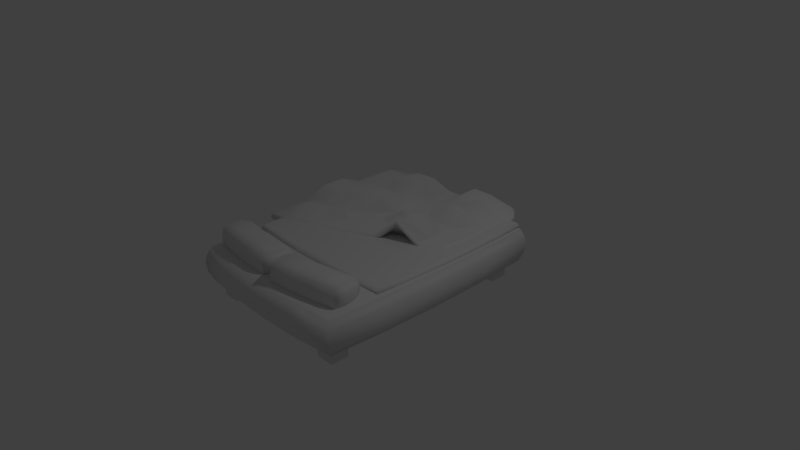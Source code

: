 # Source: bed.blend  (saved by Blender 2.79.0; exported with 4.5.12 LTS)
import bpy
from mathutils import Matrix  # noqa: F401  (used for matrix-valued properties, if any)

bpy.ops.wm.read_factory_settings(use_empty=True)
scene = bpy.context.scene
scene.name = 'Scene'

# ---- collections
col_collection_1 = bpy.data.collections.new('Collection 1'); scene.collection.children.link(col_collection_1)

# ---- materials (node trees are filled in below, after node groups)
mat_material = bpy.data.materials.new('Material')
mat_material.alpha_threshold = 0.0
mat_material.use_transparent_shadow = False
mat_material.roughness = 0.5
mat_material.line_color = (0.0, 0.0, 0.0, 1.0)

# ---- material node trees

# ---- world
world_world = bpy.data.worlds.new('World'); scene.world = world_world
world_world.color = (0.05088, 0.05088, 0.05088)
world_world.use_sun_shadow = False
world_world.sun_shadow_jitter_overblur = 0.0
world_world.cycles.sampling_method = 'MANUAL'

# ---- cameras
cam_camera = bpy.data.cameras.new('Camera')
cam_camera.clip_end = 100.0
cam_camera.lens = 35.0
cam_camera.sensor_width = 32.0
cam_camera.sensor_height = 18.0
cam_camera.ortho_scale = 7.314
cam_camera.dof.focus_distance = 0.0
cam_camera.dof.aperture_fstop = 128.0

# ---- lights
light_lamp = bpy.data.lights.new('Lamp', 'POINT')
light_lamp.transmission_factor = 0.0
light_lamp.cutoff_distance = 30.0
light_lamp.energy = 100.0
light_lamp.shadow_buffer_clip_start = 1.001
light_lamp.shadow_soft_size = 0.1
light_lamp.shadow_maximum_resolution = 0.006
light_lamp.use_absolute_resolution = True

# ---- meshes
me_cube_009 = bpy.data.meshes.new('Cube.009')
me_cube_009.from_pydata([(-1.0, -1.0, -1.0), (-1.0, -1.0, 1.0), (-0.9379, 1.0, -2.923), (-0.9379, 1.0, -0.9225), (1.0, -0.2278, -1.0), (1.0, -0.2278, 1.0), (0.8709, 1.0, -1.0), (0.8709, 1.0, 1.0), (-1.024, 0.0, 1.493), (-1.017, -1.025, 0.0), (-1.024, 0.0, 3.546), (-0.9603, 1.022, -1.923), (1.492e-12, 1.022, -6.134), (0.0, 1.022, -4.089), (0.8934, 1.022, 0.0), (1.012, 0.3861, -1.012), (1.012, 0.3861, 1.012), (1.027, -0.2466, 0.0), (0.008309, -0.6354, -1.025), (0.008309, -0.6354, 1.025), (-0.04687, 0.1958, 1.53), (0.006906, 0.1936, -1.057), (0.02133, -0.6787, 0.0), (1.048, 0.388, 0.0), (0.0, 1.065, -5.111), (-1.068, -0.001523, 2.52), (-1.018, -0.5003, -1.021), (-1.013, -1.019, 0.5002), (-1.018, 0.5003, 1.019), (-0.9547, 1.017, -2.423), (-0.5003, 1.017, -6.128), (0.5003, 1.017, -4.094), (0.8877, 1.017, -0.5003), (1.01, 0.6932, -1.009), (1.009, 0.07905, 1.008), (1.021, -0.2419, -0.5003), (0.5061, -0.436, 4.834), (-0.4938, -0.824, 1.02), (-1.018, 0.5003, -1.019), (-1.013, -1.019, -0.5002), (-1.018, -0.5003, 1.021), (-0.9547, 1.017, -1.422), (0.5003, 1.017, -6.128), (-0.5003, 1.017, -4.094), (0.8877, 1.017, 0.5003), (1.009, 0.07905, -1.008), (1.01, 0.6932, 1.009), (1.021, -0.2419, 0.5003), (-0.4938, -0.824, -1.02), (0.5061, -0.436, 6.867), (0.009979, -0.2212, 1.049), (0.003521, 0.6084, -0.04916), (0.5104, 0.2883, 3.849), (-0.5091, 0.09844, 4.132), (0.009979, -0.2212, -1.049), (0.003521, 0.6084, -1.048), (-0.5091, 0.09844, -1.052), (0.5104, 0.2883, -1.045), (-0.4935, -0.8655, 4.628e-11), (0.5277, -0.4705, 5.851), (0.01851, -0.6669, -0.5129), (0.01851, -0.6669, 0.5129), (1.043, 0.07054, 0.0), (1.042, 0.7055, 0.0), (1.04, 0.3871, -0.5063), (1.04, 0.3871, 0.5063), (0.5117, 1.054, -5.111), (-0.5117, 1.054, -5.111), (4.075e-06, 1.054, -5.623), (4.075e-06, 1.054, -4.6), (-1.056, 0.5109, -3.553e-16), (-1.056, -0.5141, 4.262e-11), (-1.057, -0.0008189, 2.006), (-1.057, -0.0008189, 3.033), (-1.046, -0.5104, 0.5127), (-1.046, -0.5104, -0.5127), (-1.046, 0.5084, -0.5109), (-0.5088, 1.044, -4.601), (-0.5088, 1.044, -5.621), (0.5088, 1.044, -5.621), (1.034, 0.7022, 0.5057), (1.034, 0.7022, -0.5057), (1.035, 0.07249, -0.505), (0.5224, -0.4612, 6.36), (0.5224, -0.4612, 5.341), (-0.4936, -0.8539, -0.5127), (0.5082, 0.6528, -1.037), (-0.5082, 0.558, -1.043), (-0.5033, -0.3632, -1.046), (-0.5082, 0.558, 3.161), (0.4061, 0.6618, 4.351), (0.5114, -0.07408, 4.614), (-0.5033, -0.3632, 1.046), (0.5114, -0.07408, -1.036), (-0.4936, -0.8539, 0.5127), (1.035, 0.07249, 0.505), (0.5088, 1.044, -4.601), (-1.046, 0.5084, 0.5109), (-1.012, -0.7504, -1.014), (-1.008, -1.012, 0.7503), (-1.011, 0.7503, 1.012), (-0.9488, 1.011, -2.673), (-0.7503, 1.011, -6.122), (0.7503, 1.011, -0.6016), (0.8819, 1.011, -0.7503), (1.006, 0.8467, -1.006), (1.006, -0.07444, 1.005), (1.013, -0.237, -0.7503), (0.7539, -0.3339, -1.01), (-0.746, -0.9151, 1.014), (-1.021, 0.2501, -1.023), (-1.015, -1.022, -0.2501), (-1.021, -0.2502, 3.543), (-0.9577, 1.02, -1.672), (0.2501, 1.02, -6.131), (-0.2501, 1.02, -4.091), (0.8907, 1.02, 0.2501), (1.011, 0.2326, -1.01), (1.011, 0.5396, 1.011), (1.024, -0.2444, 0.2501), (-0.2427, -0.7299, -1.023), (0.2573, -0.5359, 1.021), (0.01032, -0.4285, 1.04), (0.005215, 0.401, 1.053), (0.7618, 0.3364, 3.838), (-0.2511, 0.146, 4.135), (0.01032, -0.4285, -1.04), (0.005215, 0.401, -1.053), (-0.7669, 0.05002, -1.044), (0.2586, 0.2409, -1.051), (-0.7534, -0.9519, -1.568e-09), (0.2746, -0.5748, -9.476e-12), (0.0152, -0.6558, -0.7692), (0.02002, -0.6731, 0.2565), (1.037, -0.08815, 0.0), (1.045, 0.5468, 0.0), (1.031, 0.3866, -0.7593), (1.044, 0.3876, 0.2531), (0.7674, 1.043, -1.613), (-0.2558, 1.06, -5.111), (1.641e-06, 1.043, -5.879), (2.033e-06, 1.06, -4.855), (-1.044, 0.767, 2.86e-10), (-1.062, -0.2578, 2.52), (-1.045, -0.0004117, 1.749), (-1.063, -0.001171, 2.777), (-1.021, -0.2502, 1.496), (-1.015, -1.022, 0.2501), (-1.021, 0.2501, 1.023), (-0.9577, 1.02, -2.173), (-0.2501, 1.02, -6.131), (0.2501, 1.02, -4.091), (0.8907, 1.02, -0.2501), (1.011, 0.5396, -1.011), (1.011, 0.2326, 1.01), (1.024, -0.2444, -0.2501), (0.2573, -0.5359, -1.021), (-0.2427, -0.7299, 1.023), (-1.011, 0.7503, -1.012), (-1.008, -1.012, -0.7503), (-1.012, -0.7504, 1.014), (-0.9488, 1.011, -1.172), (0.7503, 1.011, -2.624), (-0.7506, 1.011, -4.1), (0.8819, 1.011, 0.7503), (1.006, -0.07444, -1.005), (1.006, 0.8467, 1.006), (1.013, -0.237, 0.7503), (-0.746, -0.9151, -1.014), (0.7539, -0.3339, 1.01), (0.008445, -0.01381, 1.053), (0.00179, 0.8157, 1.039), (0.2586, 0.2409, 1.051), (-0.7669, 0.05002, 3.305), (0.008445, -0.01381, -1.053), (0.00179, 0.8157, -1.039), (-0.2511, 0.146, -1.055), (0.7618, 0.3364, -1.033), (-0.236, -0.7724, -2.086e-12), (0.7792, -0.3622, -1.245e-12), (0.02002, -0.6731, -0.2565), (0.0152, -0.6558, 0.7692), (1.045, 0.2293, 0.0), (1.035, 0.8642, 0.0), (1.044, 0.3876, -0.2531), (1.031, 0.3866, 0.7593), (0.2558, 1.06, -5.111), (-0.7674, 1.043, -5.111), (2.033e-06, 1.06, -5.367), (1.641e-06, 1.043, -4.344), (-1.062, 0.2547, -4.048e-12), (-1.043, -0.7701, -1.46e-09), (-1.063, -0.001171, 2.263), (-1.045, -0.0004117, 3.29), (-1.051, -0.2556, 3.033), (-1.036, -0.7651, 0.5071), (-1.051, -0.5123, 0.2563), (-1.037, -0.5058, 0.767), (-1.051, -0.2556, 2.007), (-1.036, -0.7651, -0.5071), (-1.037, -0.5058, -0.767), (-1.051, -0.5123, -0.2563), (-1.036, 0.7629, -0.506), (-1.051, 0.2538, -0.5123), (-1.037, 0.5047, -0.7652), (-1.051, 0.5097, -0.2555), (-0.2544, 1.05, -4.6), (-0.7631, 1.036, -4.606), (-0.5102, 1.05, -4.856), (-0.5048, 1.036, -4.348), (-0.2544, 1.05, -5.622), (-0.7631, 1.036, -5.617), (-0.5048, 1.036, -5.875), (-0.5102, 1.05, -5.366), (0.7631, 1.036, -2.118), (0.2544, 1.05, -5.622), (0.5049, 1.036, -5.875), (0.5102, 1.05, -5.366), (1.037, 0.5447, 0.506), (1.029, 0.8597, 0.5032), (1.038, 0.7039, 0.2529), (1.027, 0.698, 0.7578), (1.037, 0.5447, -0.506), (1.029, 0.8597, -0.5032), (1.027, 0.698, -0.7578), (1.038, 0.7039, -0.2529), (1.03, -0.08479, -0.5027), (1.038, 0.2298, -0.5056), (1.027, 0.07548, -0.7569), (1.039, 0.07151, -0.2525), (0.2706, -0.5643, 0.5112), (0.7731, -0.3552, 0.5051), (0.5252, -0.466, 6.105), (0.5163, -0.4531, 6.614), (0.2706, -0.5643, -0.5112), (0.7731, -0.3552, -0.5051), (0.5163, -0.4531, 5.087), (0.5252, -0.466, 5.596), (-0.7513, -0.9429, -0.5071), (-0.2374, -0.7607, -0.5128), (-0.4922, -0.8438, -0.7668), (-0.4935, -0.8599, -0.2563), (0.5093, 0.4706, -1.041), (0.5045, 0.835, -1.031), (0.2558, 0.6306, -1.043), (0.7592, 0.6729, -1.028), (-0.5087, 0.3282, -1.048), (-0.5046, 0.7877, -1.034), (-0.7632, 0.5299, -1.036), (-0.2524, 0.5832, -1.046), (-0.4974, -0.5938, -1.037), (-0.5062, -0.1324, -1.049), (-0.7612, -0.431, -1.038), (-0.2466, -0.2922, -1.047), (-0.5087, 0.3282, 1.048), (-0.5046, 0.7877, 3.152), (-0.2524, 0.5832, 3.164), (-0.7632, 0.5299, 1.036), (0.5093, 0.4706, 3.846), (0.4024, 0.844, 4.344), (0.6571, 0.6819, 4.342), (0.2558, 0.6306, 1.043), (0.5099, -0.2552, 4.608), (0.5109, 0.1071, 1.04), (0.7608, 0.001156, 1.026), (0.2607, -0.1476, 4.621), (-0.4974, -0.5938, 3.623), (-0.5062, -0.1324, 4.129), (-0.2466, -0.2922, 1.047), (-0.7612, -0.431, 1.038), (0.5099, -0.2552, -1.029), (0.5109, 0.1071, -1.04), (0.2607, -0.1476, -1.042), (0.7608, 0.001156, -1.026), (-0.7513, -0.9429, 0.5071), (-0.2374, -0.7607, 0.5128), (-0.4935, -0.8599, 0.2563), (-0.4922, -0.8438, 0.7668), (1.03, -0.08479, 0.5027), (1.038, 0.2298, 0.5056), (1.039, 0.07151, 0.2525), (1.027, 0.07548, 0.7569), (0.7631, 1.036, -1.107), (0.2544, 1.05, -4.6), (0.5102, 1.05, -4.856), (0.5049, 1.036, -4.348), (-1.036, 0.7629, 0.506), (-1.051, 0.2538, 0.5123), (-1.051, 0.5097, 0.2555), (-1.037, 0.5047, 0.7652), (-1.041, 0.2522, 0.7679), (-1.057, 0.2543, 0.2562), (-1.04, 0.7651, 0.253), (0.2524, 1.04, -4.346), (0.2551, 1.055, -4.856), (0.7653, 1.04, -1.36), (1.029, 0.2311, 0.7582), (1.042, 0.2295, 0.2528), (1.034, -0.08654, 0.2514), (-0.2384, -0.7501, 0.7681), (-0.2366, -0.7668, 0.2564), (-0.7524, -0.9476, 0.2536), (0.7614, 0.1688, -1.03), (0.2597, 0.04664, -1.047), (0.2601, -0.3419, -1.035), (-0.7641, -0.1905, 3.302), (-0.2489, -0.07309, 4.132), (-0.2435, -0.5113, 1.039), (0.2597, 0.04664, 1.047), (0.7614, 0.1688, 1.03), (0.7588, -0.1665, 1.02), (0.2531, 0.8255, 1.035), (0.654, 0.8511, 4.336), (0.7606, 0.5047, 1.031), (-0.7586, 0.7707, 1.027), (-0.2514, 0.8018, 3.155), (-0.2517, 0.3646, 1.051), (-0.2489, -0.07309, -1.051), (-0.7641, -0.1905, -1.042), (-0.7546, -0.6733, -1.031), (-0.2514, 0.8018, -1.037), (-0.7586, 0.7707, -1.027), (-0.7652, 0.29, -1.04), (0.756, 0.8422, -1.022), (0.2531, 0.8255, -1.035), (0.2573, 0.4358, -1.047), (-0.2366, -0.7668, -0.2564), (-0.2384, -0.7501, -0.7681), (-0.7488, -0.9332, -0.7616), (0.7763, -0.3588, -0.2526), (0.7662, -0.3481, -0.7583), (0.2658, -0.5547, -0.7664), (0.7662, -0.3481, 0.7583), (0.7763, -0.3588, 0.2526), (0.2727, -0.5698, 0.2556), (1.042, 0.2295, -0.2528), (1.029, 0.2311, -0.7582), (1.022, -0.08087, -0.7545), (1.032, 0.862, -0.2516), (1.021, 0.8547, -0.7552), (1.029, 0.5423, -0.7586), (1.021, 0.8547, 0.7552), (1.032, 0.862, 0.2516), (1.041, 0.5457, 0.253), (0.2551, 1.055, -5.367), (0.2524, 1.04, -5.877), (0.7582, 1.027, -2.372), (-0.7653, 1.04, -5.364), (-0.7582, 1.027, -5.87), (-0.2524, 1.04, -5.877), (-0.7582, 1.027, -4.352), (-0.7653, 1.04, -4.858), (-0.2551, 1.055, -4.856), (-1.057, 0.2543, -0.2562), (-1.041, 0.2522, -0.7679), (-1.028, 0.7581, -0.7597), (-1.04, -0.7678, -0.2536), (-1.028, -0.7595, -0.7615), (-1.041, -0.2531, 1.751), (-1.028, -0.7595, 0.7615), (-1.04, -0.7678, 0.2536), (-1.057, -0.2567, 2.776), (-1.041, -0.2531, 3.289), (-1.057, -0.2567, 2.263), (-1.04, 0.7651, -0.253), (-0.2524, 1.04, -4.346), (-0.2551, 1.055, -5.367), (0.7653, 1.04, -1.865), (1.029, 0.5423, 0.7586), (1.041, 0.5457, -0.253), (1.034, -0.08654, -0.2514), (0.2658, -0.5547, 0.7664), (0.2727, -0.5698, -0.2556), (-0.7524, -0.9476, -0.2536), (0.7606, 0.5047, -1.031), (-0.2517, 0.3646, -1.051), (-0.2435, -0.5113, -1.039), (-0.7652, 0.29, 1.04), (0.2573, 0.4358, 1.047), (0.2601, -0.3419, 1.035), (-0.7546, -0.6733, 3.616), (0.7588, -0.1665, -1.02), (-0.7488, -0.9332, 0.7616), (1.022, -0.08087, 0.7545), (0.7582, 1.027, -0.8537), (-1.028, 0.7581, 0.7597)], [], [(385, 100, 3, 161), (384, 103, 7, 164), (383, 106, 5, 167), (382, 109, 1, 99), (381, 165, 4, 108), (380, 160, 1, 109), (379, 122, 19, 121), (378, 123, 20, 172), (377, 148, 10, 173), (376, 126, 18, 120), (375, 127, 21, 176), (374, 153, 15, 177), (373, 130, 9, 111), (372, 131, 22, 180), (371, 121, 19, 181), (370, 134, 17, 155), (369, 135, 23, 184), (368, 118, 16, 185), (367, 138, 14, 152), (366, 139, 24, 188), (365, 115, 13, 189), (364, 142, 11, 149), (363, 143, 25, 192), (362, 112, 10, 193), (361, 194, 73, 145), (360, 195, 74, 196), (359, 160, 40, 197), (358, 198, 72, 144), (357, 199, 75, 200), (356, 191, 71, 201), (355, 202, 29, 101), (354, 203, 76, 204), (353, 190, 70, 205), (352, 206, 69, 141), (351, 207, 77, 208), (350, 163, 43, 209), (349, 210, 68, 140), (348, 211, 78, 212), (347, 187, 67, 213), (346, 214, 32, 104), (345, 215, 79, 216), (344, 186, 66, 217), (343, 218, 65, 137), (342, 219, 80, 220), (341, 166, 46, 221), (340, 222, 64, 136), (339, 223, 81, 224), (338, 183, 63, 225), (337, 226, 35, 107), (336, 227, 82, 228), (335, 182, 62, 229), (334, 230, 61, 133), (333, 231, 83, 232), (332, 169, 49, 233), (331, 234, 60, 132), (330, 235, 84, 236), (329, 179, 59, 237), (328, 238, 39, 159), (327, 239, 85, 240), (326, 178, 58, 241), (325, 242, 57, 129), (324, 243, 86, 244), (323, 105, 33, 245), (322, 246, 56, 128), (321, 247, 87, 248), (320, 175, 55, 249), (319, 250, 48, 168), (318, 251, 88, 252), (317, 174, 54, 253), (316, 254, 53, 125), (315, 255, 89, 256), (314, 100, 28, 257), (313, 258, 52, 124), (312, 259, 90, 260), (311, 171, 51, 261), (310, 262, 49, 169), (309, 263, 91, 264), (308, 170, 50, 265), (307, 266, 37, 157), (306, 267, 92, 268), (305, 112, 40, 269), (304, 270, 36, 156), (303, 271, 93, 272), (302, 117, 45, 273), (301, 274, 27, 147), (300, 275, 94, 276), (299, 157, 37, 277), (298, 278, 47, 119), (297, 279, 95, 280), (296, 154, 34, 281), (295, 282, 44, 116), (294, 283, 96, 284), (293, 151, 31, 285), (292, 286, 41, 113), (291, 287, 97, 288), (290, 148, 28, 289), (287, 290, 289, 97), (73, 193, 290, 287), (193, 10, 148, 290), (190, 291, 288, 70), (25, 145, 291, 190), (145, 73, 287, 291), (142, 292, 113, 11), (70, 288, 292, 142), (288, 97, 286, 292), (283, 293, 285, 96), (69, 189, 293, 283), (189, 13, 151, 293), (186, 294, 284, 66), (24, 141, 294, 186), (141, 69, 283, 294), (138, 295, 116, 14), (66, 284, 295, 138), (284, 96, 282, 295), (279, 296, 281, 95), (65, 185, 296, 279), (185, 16, 154, 296), (182, 297, 280, 62), (23, 137, 297, 182), (137, 65, 279, 297), (134, 298, 119, 17), (62, 280, 298, 134), (280, 95, 278, 298), (275, 299, 277, 94), (61, 181, 299, 275), (181, 19, 157, 299), (178, 300, 276, 58), (22, 133, 300, 178), (133, 61, 275, 300), (130, 301, 147, 9), (58, 276, 301, 130), (276, 94, 274, 301), (271, 302, 273, 93), (57, 177, 302, 271), (177, 15, 117, 302), (174, 303, 272, 54), (21, 129, 303, 174), (129, 57, 271, 303), (126, 304, 156, 18), (54, 272, 304, 126), (272, 93, 270, 304), (267, 305, 269, 92), (53, 173, 305, 267), (173, 10, 112, 305), (170, 306, 268, 50), (20, 125, 306, 170), (125, 53, 267, 306), (122, 307, 157, 19), (50, 268, 307, 122), (268, 92, 266, 307), (263, 308, 265, 91), (52, 172, 308, 263), (172, 20, 170, 308), (154, 309, 264, 34), (16, 124, 309, 154), (124, 52, 263, 309), (106, 310, 169, 5), (34, 264, 310, 106), (264, 91, 262, 310), (259, 311, 261, 90), (31, 151, 311, 259), (151, 13, 171, 311), (166, 312, 260, 46), (7, 103, 312, 166), (103, 31, 259, 312), (118, 313, 124, 16), (46, 260, 313, 118), (260, 90, 258, 313), (255, 314, 257, 89), (43, 163, 314, 255), (163, 3, 100, 314), (171, 315, 256, 51), (13, 115, 315, 171), (115, 43, 255, 315), (123, 316, 125, 20), (51, 256, 316, 123), (256, 89, 254, 316), (251, 317, 253, 88), (56, 176, 317, 251), (176, 21, 174, 317), (146, 318, 252, 26), (8, 128, 318, 146), (128, 56, 251, 318), (98, 319, 168, 0), (26, 252, 319, 98), (252, 88, 250, 319), (247, 320, 249, 87), (30, 150, 320, 247), (150, 12, 175, 320), (158, 321, 248, 38), (2, 102, 321, 158), (102, 30, 247, 321), (110, 322, 128, 8), (38, 248, 322, 110), (248, 87, 246, 322), (243, 323, 245, 86), (42, 162, 323, 243), (162, 6, 105, 323), (175, 324, 244, 55), (12, 114, 324, 175), (114, 42, 243, 324), (127, 325, 129, 21), (55, 244, 325, 127), (244, 86, 242, 325), (239, 326, 241, 85), (60, 180, 326, 239), (180, 22, 178, 326), (120, 327, 240, 48), (18, 132, 327, 120), (132, 60, 239, 327), (168, 328, 159, 0), (48, 240, 328, 168), (240, 85, 238, 328), (235, 329, 237, 84), (35, 155, 329, 235), (155, 17, 179, 329), (108, 330, 236, 36), (4, 107, 330, 108), (107, 35, 235, 330), (156, 331, 132, 18), (36, 236, 331, 156), (236, 84, 234, 331), (231, 332, 233, 83), (47, 167, 332, 231), (167, 5, 169, 332), (179, 333, 232, 59), (17, 119, 333, 179), (119, 47, 231, 333), (131, 334, 133, 22), (59, 232, 334, 131), (232, 83, 230, 334), (227, 335, 229, 82), (64, 184, 335, 227), (184, 23, 182, 335), (117, 336, 228, 45), (15, 136, 336, 117), (136, 64, 227, 336), (165, 337, 107, 4), (45, 228, 337, 165), (228, 82, 226, 337), (223, 338, 225, 81), (32, 152, 338, 223), (152, 14, 183, 338), (105, 339, 224, 33), (6, 104, 339, 105), (104, 32, 223, 339), (153, 340, 136, 15), (33, 224, 340, 153), (224, 81, 222, 340), (219, 341, 221, 80), (44, 164, 341, 219), (164, 7, 166, 341), (183, 342, 220, 63), (14, 116, 342, 183), (116, 44, 219, 342), (135, 343, 137, 23), (63, 220, 343, 135), (220, 80, 218, 343), (215, 344, 217, 79), (68, 188, 344, 215), (188, 24, 186, 344), (114, 345, 216, 42), (12, 140, 345, 114), (140, 68, 215, 345), (162, 346, 104, 6), (42, 216, 346, 162), (216, 79, 214, 346), (211, 347, 213, 78), (29, 149, 347, 211), (149, 11, 187, 347), (102, 348, 212, 30), (2, 101, 348, 102), (101, 29, 211, 348), (150, 349, 140, 12), (30, 212, 349, 150), (212, 78, 210, 349), (207, 350, 209, 77), (41, 161, 350, 207), (161, 3, 163, 350), (187, 351, 208, 67), (11, 113, 351, 187), (113, 41, 207, 351), (139, 352, 141, 24), (67, 208, 352, 139), (208, 77, 206, 352), (203, 353, 205, 76), (72, 192, 353, 203), (192, 25, 190, 353), (110, 354, 204, 38), (8, 144, 354, 110), (144, 72, 203, 354), (158, 355, 101, 2), (38, 204, 355, 158), (204, 76, 202, 355), (199, 356, 201, 75), (39, 111, 356, 199), (111, 9, 191, 356), (98, 357, 200, 26), (0, 159, 357, 98), (159, 39, 199, 357), (146, 358, 144, 8), (26, 200, 358, 146), (200, 75, 198, 358), (195, 359, 197, 74), (27, 99, 359, 195), (99, 1, 160, 359), (191, 360, 196, 71), (9, 147, 360, 191), (147, 27, 195, 360), (143, 361, 145, 25), (71, 196, 361, 143), (196, 74, 194, 361), (194, 362, 193, 73), (74, 197, 362, 194), (197, 40, 112, 362), (198, 363, 192, 72), (75, 201, 363, 198), (201, 71, 143, 363), (202, 364, 149, 29), (76, 205, 364, 202), (205, 70, 142, 364), (206, 365, 189, 69), (77, 209, 365, 206), (209, 43, 115, 365), (210, 366, 188, 68), (78, 213, 366, 210), (213, 67, 139, 366), (214, 367, 152, 32), (79, 217, 367, 214), (217, 66, 138, 367), (218, 368, 185, 65), (80, 221, 368, 218), (221, 46, 118, 368), (222, 369, 184, 64), (81, 225, 369, 222), (225, 63, 135, 369), (226, 370, 155, 35), (82, 229, 370, 226), (229, 62, 134, 370), (230, 371, 181, 61), (83, 233, 371, 230), (233, 49, 121, 371), (234, 372, 180, 60), (84, 237, 372, 234), (237, 59, 131, 372), (238, 373, 111, 39), (85, 241, 373, 238), (241, 58, 130, 373), (242, 374, 177, 57), (86, 245, 374, 242), (245, 33, 153, 374), (246, 375, 176, 56), (87, 249, 375, 246), (249, 55, 127, 375), (250, 376, 120, 48), (88, 253, 376, 250), (253, 54, 126, 376), (254, 377, 173, 53), (89, 257, 377, 254), (257, 28, 148, 377), (258, 378, 172, 52), (90, 261, 378, 258), (261, 51, 123, 378), (262, 379, 121, 49), (91, 265, 379, 262), (265, 50, 122, 379), (266, 380, 109, 37), (92, 269, 380, 266), (269, 40, 160, 380), (270, 381, 108, 36), (93, 273, 381, 270), (273, 45, 165, 381), (274, 382, 99, 27), (94, 277, 382, 274), (277, 37, 109, 382), (278, 383, 167, 47), (95, 281, 383, 278), (281, 34, 106, 383), (282, 384, 164, 44), (96, 285, 384, 282), (285, 31, 103, 384), (286, 385, 161, 41), (97, 289, 385, 286), (289, 28, 100, 385)])
me_cube_009.polygons.foreach_set('use_smooth', [True] * 384)
me_cube_009.use_remesh_preserve_volume = False
me_cube_009.use_remesh_preserve_attributes = False
me_cube_009.use_mirror_vertex_groups = False
me_cube_009.update()
me_cube_008 = bpy.data.meshes.new('Cube.008')
me_cube_008.from_pydata([(-1.0, -1.0, -1.0), (-1.0, -1.0, 1.0), (-1.0, 1.0, -1.0), (-1.0, 1.0, 1.0), (1.0, -1.0, -1.0), (1.0, -1.0, 1.0), (1.0, 1.0, -1.0), (1.0, 1.0, 1.0), (-1.014, 0.6025, -1.014), (-1.022, 0.2013, -1.022), (-1.022, -0.2013, -1.022), (-1.014, -0.6025, -1.014), (-1.014, -1.014, -0.6025), (-1.022, -1.022, -0.2013), (-1.022, -1.022, 0.2013), (-1.014, -1.014, 0.6025), (-1.014, -0.6025, 1.014), (-1.022, -0.2013, 1.022), (-1.022, 0.2013, 1.022), (-1.014, 0.6025, 1.014), (-1.014, 1.014, 0.6025), (-1.022, 1.022, 0.2013), (-1.022, 1.022, -0.2013), (-1.014, 1.014, -0.6025), (0.6025, 1.014, -1.014), (0.2013, 1.022, -1.022), (-0.2013, 1.022, -1.022), (-0.6025, 1.014, -1.014), (-0.6025, 1.014, 1.014), (-0.2013, 1.022, 1.022), (0.2013, 1.022, 1.022), (0.6025, 1.014, 1.014), (1.014, 1.014, 0.6025), (1.022, 1.022, 0.2013), (1.022, 1.022, -0.2013), (1.014, 1.014, -0.6025), (1.014, -0.6025, -1.014), (1.022, -0.2013, -1.022), (1.022, 0.2013, -1.022), (1.014, 0.6025, -1.014), (1.014, 0.6025, 1.014), (1.022, 0.2013, 1.022), (1.022, -0.2013, 1.022), (1.014, -0.6025, 1.014), (1.014, -1.014, 0.6025), (1.022, -1.022, 0.2013), (1.022, -1.022, -0.2013), (1.014, -1.014, -0.6025), (-0.6025, -1.014, -1.014), (-0.2013, -1.022, -1.022), (0.2013, -1.022, -1.022), (0.6025, -1.014, -1.014), (0.6025, -1.014, 1.014), (0.2013, -1.022, 1.022), (-0.2013, -1.022, 1.022), (-0.6025, -1.014, 1.014), (0.6147, 0.612, 1.62), (0.621, 0.2046, 1.045), (0.621, -0.2046, 1.045), (0.6147, -0.612, 1.034), (0.2064, 0.6171, 1.047), (0.2091, 0.2064, 1.061), (0.2091, -0.2064, 1.223), (0.2064, -0.6171, 1.047), (-0.2064, 0.6171, 1.047), (-0.2091, 0.2064, 1.061), (-0.2091, -0.2064, 1.061), (-0.2064, -0.6171, 1.047), (-0.6147, 0.612, 1.034), (-0.621, 0.2046, 1.045), (-0.621, -0.2046, 1.045), (-0.6147, -0.612, 1.41), (-0.6147, 0.612, -1.034), (-0.621, 0.2046, -1.045), (-0.621, -0.2046, -1.045), (-0.6147, -0.612, -1.034), (-0.2064, 0.6171, -1.047), (-0.2091, 0.2064, -1.061), (-0.2091, -0.2064, -1.061), (-0.2064, -0.6171, -1.047), (0.2064, 0.6171, -1.047), (0.2091, 0.2064, -1.061), (0.2091, -0.2064, -1.061), (0.2064, -0.6171, -1.047), (0.6147, 0.612, -1.034), (0.621, 0.2046, -1.045), (0.621, -0.2046, -1.045), (0.6147, -0.612, -1.034), (0.612, -1.034, -0.6147), (0.2046, -1.045, -0.621), (-0.2046, -1.045, -0.621), (-0.612, -1.034, -0.6147), (0.6171, -1.047, -0.2064), (0.2064, -1.061, -0.2091), (-0.2064, -1.061, -0.2091), (-0.6171, -1.047, -0.2064), (0.6171, -1.047, 0.2064), (0.2064, -1.061, 0.2091), (-0.2064, -1.061, 0.2091), (-0.6171, -1.047, 0.2064), (0.612, -1.034, 0.6147), (0.2046, -1.045, 0.621), (-0.2046, -1.045, 0.621), (-0.612, -1.034, 0.6147), (1.034, 0.612, -0.6147), (1.045, 0.2046, -0.621), (1.045, -0.2046, -0.621), (1.034, -0.612, -0.6147), (1.047, 0.6171, -0.2064), (1.061, 0.2064, -0.2091), (1.061, -0.2064, -0.2091), (1.047, -0.6171, -0.2064), (1.047, 0.6171, 0.2064), (1.061, 0.2064, 0.2091), (1.061, -0.2064, 0.2091), (1.047, -0.6171, 0.2064), (1.034, 0.612, 0.6147), (1.045, 0.2046, 0.621), (1.045, -0.2046, 0.621), (1.034, -0.612, 0.6147), (-0.612, 1.034, -0.6147), (-0.2046, 1.045, -0.621), (0.2046, 1.045, -0.621), (0.612, 1.034, -0.6147), (-0.6171, 1.047, -0.2064), (-0.2064, 1.061, -0.2091), (0.2064, 1.061, -0.2091), (0.6171, 1.047, -0.2064), (-0.6171, 1.047, 0.2064), (-0.2064, 1.061, 0.2091), (0.2064, 1.061, 0.2091), (0.6171, 1.047, 0.2064), (-0.612, 1.034, 0.6147), (-0.2046, 1.045, 0.621), (0.2046, 1.045, 0.621), (0.612, 1.034, 0.6147), (-1.034, -0.612, -0.6147), (-1.045, -0.2046, -0.621), (-1.045, 0.2046, -0.621), (-1.034, 0.612, -0.6147), (-1.047, -0.6171, -0.2064), (-1.061, -0.2064, -0.2091), (-1.061, 0.2064, -0.2091), (-1.047, 0.6171, -0.2064), (-1.047, -0.6171, 0.2064), (-1.061, -0.2064, 0.2091), (-1.061, 0.2064, 0.2091), (-1.047, 0.6171, 0.2064), (-1.034, -0.612, 0.6147), (-1.045, -0.2046, 0.621), (-1.045, 0.2046, 0.621), (-1.034, 0.612, 0.6147)], [], [(151, 19, 3, 20), (135, 31, 7, 32), (119, 43, 5, 44), (103, 55, 1, 15), (87, 36, 4, 51), (71, 16, 1, 55), (43, 59, 52, 5), (59, 63, 53, 52), (63, 67, 54, 53), (67, 71, 55, 54), (7, 31, 56, 40), (40, 56, 57, 41), (41, 57, 58, 42), (42, 58, 59, 43), (31, 30, 60, 56), (56, 60, 61, 57), (57, 61, 62, 58), (58, 62, 63, 59), (30, 29, 64, 60), (60, 64, 65, 61), (61, 65, 66, 62), (62, 66, 67, 63), (29, 28, 68, 64), (64, 68, 69, 65), (65, 69, 70, 66), (66, 70, 71, 67), (28, 3, 19, 68), (68, 19, 18, 69), (69, 18, 17, 70), (70, 17, 16, 71), (11, 75, 48, 0), (75, 79, 49, 48), (79, 83, 50, 49), (83, 87, 51, 50), (2, 27, 72, 8), (8, 72, 73, 9), (9, 73, 74, 10), (10, 74, 75, 11), (27, 26, 76, 72), (72, 76, 77, 73), (73, 77, 78, 74), (74, 78, 79, 75), (26, 25, 80, 76), (76, 80, 81, 77), (77, 81, 82, 78), (78, 82, 83, 79), (25, 24, 84, 80), (80, 84, 85, 81), (81, 85, 86, 82), (82, 86, 87, 83), (24, 6, 39, 84), (84, 39, 38, 85), (85, 38, 37, 86), (86, 37, 36, 87), (48, 91, 12, 0), (91, 95, 13, 12), (95, 99, 14, 13), (99, 103, 15, 14), (4, 47, 88, 51), (51, 88, 89, 50), (50, 89, 90, 49), (49, 90, 91, 48), (47, 46, 92, 88), (88, 92, 93, 89), (89, 93, 94, 90), (90, 94, 95, 91), (46, 45, 96, 92), (92, 96, 97, 93), (93, 97, 98, 94), (94, 98, 99, 95), (45, 44, 100, 96), (96, 100, 101, 97), (97, 101, 102, 98), (98, 102, 103, 99), (44, 5, 52, 100), (100, 52, 53, 101), (101, 53, 54, 102), (102, 54, 55, 103), (36, 107, 47, 4), (107, 111, 46, 47), (111, 115, 45, 46), (115, 119, 44, 45), (6, 35, 104, 39), (39, 104, 105, 38), (38, 105, 106, 37), (37, 106, 107, 36), (35, 34, 108, 104), (104, 108, 109, 105), (105, 109, 110, 106), (106, 110, 111, 107), (34, 33, 112, 108), (108, 112, 113, 109), (109, 113, 114, 110), (110, 114, 115, 111), (33, 32, 116, 112), (112, 116, 117, 113), (113, 117, 118, 114), (114, 118, 119, 115), (32, 7, 40, 116), (116, 40, 41, 117), (117, 41, 42, 118), (118, 42, 43, 119), (24, 123, 35, 6), (123, 127, 34, 35), (127, 131, 33, 34), (131, 135, 32, 33), (2, 23, 120, 27), (27, 120, 121, 26), (26, 121, 122, 25), (25, 122, 123, 24), (23, 22, 124, 120), (120, 124, 125, 121), (121, 125, 126, 122), (122, 126, 127, 123), (22, 21, 128, 124), (124, 128, 129, 125), (125, 129, 130, 126), (126, 130, 131, 127), (21, 20, 132, 128), (128, 132, 133, 129), (129, 133, 134, 130), (130, 134, 135, 131), (20, 3, 28, 132), (132, 28, 29, 133), (133, 29, 30, 134), (134, 30, 31, 135), (8, 139, 23, 2), (139, 143, 22, 23), (143, 147, 21, 22), (147, 151, 20, 21), (0, 12, 136, 11), (11, 136, 137, 10), (10, 137, 138, 9), (9, 138, 139, 8), (12, 13, 140, 136), (136, 140, 141, 137), (137, 141, 142, 138), (138, 142, 143, 139), (13, 14, 144, 140), (140, 144, 145, 141), (141, 145, 146, 142), (142, 146, 147, 143), (14, 15, 148, 144), (144, 148, 149, 145), (145, 149, 150, 146), (146, 150, 151, 147), (15, 1, 16, 148), (148, 16, 17, 149), (149, 17, 18, 150), (150, 18, 19, 151)])
me_cube_008.polygons.foreach_set('use_smooth', [True] * 150)
me_cube_008.use_remesh_preserve_volume = False
me_cube_008.use_remesh_preserve_attributes = False
me_cube_008.use_mirror_vertex_groups = False
me_cube_008.update()
me_cube_006 = bpy.data.meshes.new('Cube.006')
me_cube_006.from_pydata([(-1.0, -1.0, -1.0), (-1.0, -1.0, 1.0), (-1.0, 1.0, -1.0), (-1.0, 1.0, 1.0), (1.0, -1.0, -1.0), (1.0, -1.0, 1.0), (1.0, 1.0, -1.0), (1.0, 1.0, 1.0)], [], [(0, 1, 3, 2), (2, 3, 7, 6), (6, 7, 5, 4), (4, 5, 1, 0), (2, 6, 4, 0), (7, 3, 1, 5)])
me_cube_006.use_remesh_preserve_volume = False
me_cube_006.use_remesh_preserve_attributes = False
me_cube_006.use_mirror_vertex_groups = False
me_cube_006.update()
me_cube_005 = bpy.data.meshes.new('Cube.005')
me_cube_005.from_pydata([(-1.0, -1.0, -1.0), (-1.0, -1.0, 1.0), (-1.0, 1.0, -1.0), (-1.0, 1.0, 1.0), (1.0, -1.0, -1.0), (1.0, -1.0, 1.0), (1.0, 1.0, -1.0), (1.0, 1.0, 1.0)], [], [(0, 1, 3, 2), (2, 3, 7, 6), (6, 7, 5, 4), (4, 5, 1, 0), (2, 6, 4, 0), (7, 3, 1, 5)])
me_cube_005.use_remesh_preserve_volume = False
me_cube_005.use_remesh_preserve_attributes = False
me_cube_005.use_mirror_vertex_groups = False
me_cube_005.update()
me_cube_004 = bpy.data.meshes.new('Cube.004')
me_cube_004.from_pydata([(-1.0, -1.0, -1.0), (-1.0, -1.0, 1.0), (-1.0, 1.0, -1.0), (-1.0, 1.0, 1.0), (1.0, -1.0, -1.0), (1.0, -1.0, 1.0), (1.0, 1.0, -1.0), (1.0, 1.0, 1.0)], [], [(0, 1, 3, 2), (2, 3, 7, 6), (6, 7, 5, 4), (4, 5, 1, 0), (2, 6, 4, 0), (7, 3, 1, 5)])
me_cube_004.use_remesh_preserve_volume = False
me_cube_004.use_remesh_preserve_attributes = False
me_cube_004.use_mirror_vertex_groups = False
me_cube_004.update()
me_cube_003 = bpy.data.meshes.new('Cube.003')
me_cube_003.from_pydata([(-1.0, -1.0, -1.0), (-1.0, -1.0, 1.0), (-1.0, 1.0, -1.0), (-1.0, 1.0, 1.0), (1.0, -1.0, -1.0), (1.0, -1.0, 1.0), (1.0, 1.0, -1.0), (1.0, 1.0, 1.0)], [], [(0, 1, 3, 2), (2, 3, 7, 6), (6, 7, 5, 4), (4, 5, 1, 0), (2, 6, 4, 0), (7, 3, 1, 5)])
me_cube_003.use_remesh_preserve_volume = False
me_cube_003.use_remesh_preserve_attributes = False
me_cube_003.use_mirror_vertex_groups = False
me_cube_003.update()
me_cube_002 = bpy.data.meshes.new('Cube.002')
me_cube_002.from_pydata([(-1.0, -1.0, -1.0), (-1.0, -1.0, 1.0), (-1.0, 1.0, -1.0), (-1.0, 1.0, 0.7268), (1.0, -1.0, -1.0), (1.0, -1.0, 1.0), (1.0, 1.0, -1.0), (1.0, 1.0, 0.684), (-1.066, 0.3398, -1.066), (-1.066, -0.3398, -1.066), (-1.066, -1.066, -0.3398), (-1.066, -1.066, 0.3398), (-1.066, -0.3398, 1.066), (-1.066, 0.3398, 1.066), (-1.066, 1.066, 0.3398), (-1.066, 1.066, -0.3398), (0.3398, 1.066, -1.066), (-0.3398, 1.066, -1.066), (-0.3398, 0.8757, 0.797), (0.3398, 0.8757, 0.797), (1.066, 1.066, 0.3398), (1.066, 1.066, -0.3398), (1.066, -0.3398, -1.066), (1.066, 0.3398, -1.066), (1.066, 0.3398, 1.066), (1.066, -0.3398, 1.066), (1.066, -1.066, 0.3398), (1.066, -1.066, -0.3398), (-0.3398, -1.066, -1.066), (0.3398, -1.066, -1.066), (0.3398, -1.066, 1.066), (-0.3398, -1.066, 1.066), (0.379, 0.3103, 0.9155), (0.379, -0.3659, 1.183), (-0.4081, 0.1729, 0.9361), (-0.379, -0.3659, 1.183), (-0.379, 0.3659, -1.183), (-0.379, -0.3659, -1.183), (0.379, 0.3659, -1.183), (0.379, -0.3659, -1.183), (0.3659, -1.183, -0.379), (-0.3659, -1.183, -0.379), (0.3659, -1.183, 0.379), (-0.3659, -1.183, 0.379), (1.183, 0.3659, -0.379), (1.183, -0.3659, -0.379), (1.183, 0.3659, 0.379), (1.183, -0.3659, 0.379), (-0.3659, 1.42, -0.379), (0.3659, 1.42, -0.379), (-0.3659, 1.42, 0.1498), (0.3659, 1.42, 0.1498), (-1.183, -0.3659, -0.379), (-1.183, 0.3659, -0.379), (-1.183, -0.3659, 0.379), (-1.183, 0.3659, 0.379)], [], [(55, 13, 3, 14), (51, 19, 7, 20), (47, 25, 5, 26), (43, 31, 1, 11), (39, 22, 4, 29), (35, 12, 1, 31), (25, 33, 30, 5), (33, 35, 31, 30), (7, 19, 32, 24), (24, 32, 33, 25), (19, 18, 34, 32), (32, 34, 35, 33), (18, 3, 13, 34), (34, 13, 12, 35), (9, 37, 28, 0), (37, 39, 29, 28), (2, 17, 36, 8), (8, 36, 37, 9), (17, 16, 38, 36), (36, 38, 39, 37), (16, 6, 23, 38), (38, 23, 22, 39), (28, 41, 10, 0), (41, 43, 11, 10), (4, 27, 40, 29), (29, 40, 41, 28), (27, 26, 42, 40), (40, 42, 43, 41), (26, 5, 30, 42), (42, 30, 31, 43), (22, 45, 27, 4), (45, 47, 26, 27), (6, 21, 44, 23), (23, 44, 45, 22), (21, 20, 46, 44), (44, 46, 47, 45), (20, 7, 24, 46), (46, 24, 25, 47), (16, 49, 21, 6), (49, 51, 20, 21), (2, 15, 48, 17), (17, 48, 49, 16), (15, 14, 50, 48), (48, 50, 51, 49), (14, 3, 18, 50), (50, 18, 19, 51), (8, 53, 15, 2), (53, 55, 14, 15), (0, 10, 52, 9), (9, 52, 53, 8), (10, 11, 54, 52), (52, 54, 55, 53), (11, 1, 12, 54), (54, 12, 13, 55)])
me_cube_002.polygons.foreach_set('use_smooth', [True] * 54)
me_cube_002.use_remesh_preserve_volume = False
me_cube_002.use_remesh_preserve_attributes = False
me_cube_002.use_mirror_vertex_groups = False
me_cube_002.update()
me_cube_001 = bpy.data.meshes.new('Cube.001')
me_cube_001.from_pydata([(-1.0, -1.0, -1.0), (-1.0, -1.0, 1.0), (-1.0, 1.0, -1.0), (-1.0, 1.0, 0.7268), (1.0, -1.0, -1.0), (1.0, -1.0, 1.0), (1.0, 1.0, -1.0), (1.0, 1.0, 0.684), (-1.066, 0.3398, -1.066), (-1.066, -0.3398, -1.066), (-1.066, -1.066, -0.3398), (-1.066, -1.066, 0.3398), (-1.066, -0.3398, 1.066), (-1.066, 0.3398, 1.066), (-1.066, 1.066, 0.3398), (-1.066, 1.066, -0.3398), (0.3398, 1.066, -1.066), (-0.3398, 1.066, -1.066), (-0.3398, 0.8757, 0.797), (0.3398, 0.8757, 0.797), (1.066, 1.066, 0.3398), (1.066, 1.066, -0.3398), (1.066, -0.3398, -1.066), (1.066, 0.3398, -1.066), (1.066, 0.3398, 1.066), (1.066, -0.3398, 1.066), (1.066, -1.066, 0.3398), (1.066, -1.066, -0.3398), (-0.3398, -1.066, -1.066), (0.3398, -1.066, -1.066), (0.3398, -1.066, 1.066), (-0.3398, -1.066, 1.066), (0.379, 0.3103, 0.9155), (0.379, -0.3659, 1.183), (-0.4081, 0.1729, 0.9361), (-0.379, -0.3659, 1.183), (-0.379, 0.3659, -1.183), (-0.379, -0.3659, -1.183), (0.379, 0.3659, -1.183), (0.379, -0.3659, -1.183), (0.3659, -1.183, -0.379), (-0.3659, -1.183, -0.379), (0.3659, -1.183, 0.379), (-0.3659, -1.183, 0.379), (1.183, 0.3659, -0.379), (1.183, -0.3659, -0.379), (1.183, 0.3659, 0.379), (1.183, -0.3659, 0.379), (-0.3659, 1.42, -0.379), (0.3659, 1.42, -0.379), (-0.3659, 1.42, 0.1498), (0.3659, 1.42, 0.1498), (-1.183, -0.3659, -0.379), (-1.183, 0.3659, -0.379), (-1.183, -0.3659, 0.379), (-1.183, 0.3659, 0.379)], [], [(55, 13, 3, 14), (51, 19, 7, 20), (47, 25, 5, 26), (43, 31, 1, 11), (39, 22, 4, 29), (35, 12, 1, 31), (25, 33, 30, 5), (33, 35, 31, 30), (7, 19, 32, 24), (24, 32, 33, 25), (19, 18, 34, 32), (32, 34, 35, 33), (18, 3, 13, 34), (34, 13, 12, 35), (9, 37, 28, 0), (37, 39, 29, 28), (2, 17, 36, 8), (8, 36, 37, 9), (17, 16, 38, 36), (36, 38, 39, 37), (16, 6, 23, 38), (38, 23, 22, 39), (28, 41, 10, 0), (41, 43, 11, 10), (4, 27, 40, 29), (29, 40, 41, 28), (27, 26, 42, 40), (40, 42, 43, 41), (26, 5, 30, 42), (42, 30, 31, 43), (22, 45, 27, 4), (45, 47, 26, 27), (6, 21, 44, 23), (23, 44, 45, 22), (21, 20, 46, 44), (44, 46, 47, 45), (20, 7, 24, 46), (46, 24, 25, 47), (16, 49, 21, 6), (49, 51, 20, 21), (2, 15, 48, 17), (17, 48, 49, 16), (15, 14, 50, 48), (48, 50, 51, 49), (14, 3, 18, 50), (50, 18, 19, 51), (8, 53, 15, 2), (53, 55, 14, 15), (0, 10, 52, 9), (9, 52, 53, 8), (10, 11, 54, 52), (52, 54, 55, 53), (11, 1, 12, 54), (54, 12, 13, 55)])
me_cube_001.polygons.foreach_set('use_smooth', [True] * 54)
me_cube_001.use_remesh_preserve_volume = False
me_cube_001.use_remesh_preserve_attributes = False
me_cube_001.use_mirror_vertex_groups = False
me_cube_001.update()
me_cube = bpy.data.meshes.new('Cube')
me_cube.from_pydata([(1.0, 1.0, -1.0), (1.0, -1.0, -1.0), (-1.0, -1.0, -1.0), (-1.0, 1.0, -1.0), (1.0, 1.0, 1.0), (1.0, -1.0, 1.0), (-1.0, -1.0, 1.0), (-1.0, 1.0, 1.0), (1.033, 0.5049, -1.033), (1.045, -3.114e-08, -1.045), (1.033, -0.5049, -1.033), (0.5049, 1.033, -1.033), (1.704e-07, 1.045, -1.045), (-0.5049, 1.033, -1.033), (1.033, 1.033, -0.5049), (1.045, 1.045, -2.629e-14), (1.033, 1.033, 0.5049), (0.5049, -1.033, -1.033), (-5.921e-08, -1.045, -1.045), (-0.5049, -1.033, -1.033), (1.033, -1.033, -0.5049), (1.045, -1.045, -4.282e-14), (1.033, -1.033, 0.5049), (-1.033, -0.5049, -1.033), (-1.045, 2.683e-07, -1.045), (-1.033, 0.5049, -1.033), (-1.033, -1.033, -0.5049), (-1.045, -1.045, -1.041e-14), (-1.033, -1.033, 0.5049), (-1.033, 1.033, -0.5049), (-1.045, 1.045, 1.29e-14), (-1.033, 1.033, 0.5049), (1.033, 0.5049, 1.033), (1.045, -6.033e-07, 1.045), (1.033, -0.5049, 1.033), (0.5049, 1.033, 1.033), (2.795e-07, 1.045, 1.045), (-0.5049, 1.033, 1.033), (0.5049, -1.033, 1.033), (-5.225e-07, -1.045, 1.045), (-0.5049, -1.033, 1.033), (-1.033, -0.5049, 1.033), (-1.045, 1.704e-07, 1.045), (-1.033, 0.5049, 1.033), (0.524, 1.086, 0.5311), (2.633e-07, 1.104, 0.5402), (-0.524, 1.086, 0.5311), (0.5311, 1.109, -1.606e-14), (2.658e-07, 1.132, -6.698e-15), (-0.5311, 1.109, 2.66e-15), (0.524, 1.086, -0.5311), (1.966e-07, 1.104, -0.5402), (-0.524, 1.086, -0.5311), (-1.086, -0.524, -0.5311), (-1.104, 1.899e-07, -0.5402), (-1.086, 0.524, -0.5311), (-1.109, -0.5311, -4.322e-15), (-1.132, 2.652e-07, 1.243e-15), (-1.109, 0.5311, 6.808e-15), (-1.086, -0.524, 0.5311), (-1.104, 2.542e-07, 0.5402), (-1.086, 0.524, 0.5311), (0.524, -1.086, -0.5311), (-1.348e-07, -1.104, -0.5402), (-0.524, -1.086, -0.5311), (0.5311, -1.109, -3.435e-14), (-3.037e-07, -1.132, -2.661e-14), (-0.5311, -1.109, -1.888e-14), (0.524, -1.086, 0.5311), (-3.899e-07, -1.104, 0.5402), (-0.524, -1.086, 0.5311), (1.086, 0.524, -0.5311), (1.104, -1.324e-07, -0.5402), (1.086, -0.524, -0.5311), (1.109, 0.5311, -3.061e-14), (1.132, -3.307e-07, -3.456e-14), (1.109, -0.5311, -3.85e-14), (1.086, 0.524, 0.5311), (1.104, -4.444e-07, 0.5402), (1.086, -0.524, 0.5311), (0.5311, 0.524, 1.086), (0.5402, -4.174e-07, 1.104), (0.5311, -0.524, 1.086), (7.004e-08, 0.5311, 1.109), (-1.215e-07, -1.856e-07, 1.132), (-3.13e-07, -0.5311, 1.109), (-0.5311, 0.524, 1.086), (-0.5402, 8.03e-09, 1.104), (-0.5311, -0.524, 1.086), (0.524, 0.5311, -1.086), (1.162e-07, 0.5402, -1.104), (-0.524, 0.5311, -1.086), (0.5311, 4.708e-08, -1.109), (5.611e-08, 1.186e-07, -1.132), (-0.5311, 1.901e-07, -1.109), (0.524, -0.5311, -1.086), (-1.609e-08, -0.5402, -1.104), (-0.524, -0.5311, -1.086)], [], [(97, 19, 2, 23), (88, 41, 6, 40), (79, 34, 5, 22), (70, 40, 6, 28), (61, 43, 7, 31), (52, 13, 3, 29), (37, 46, 31, 7), (46, 49, 30, 31), (49, 52, 29, 30), (4, 16, 44, 35), (35, 44, 45, 36), (36, 45, 46, 37), (16, 15, 47, 44), (44, 47, 48, 45), (45, 48, 49, 46), (15, 14, 50, 47), (47, 50, 51, 48), (48, 51, 52, 49), (14, 0, 11, 50), (50, 11, 12, 51), (51, 12, 13, 52), (25, 55, 29, 3), (55, 58, 30, 29), (58, 61, 31, 30), (2, 26, 53, 23), (23, 53, 54, 24), (24, 54, 55, 25), (26, 27, 56, 53), (53, 56, 57, 54), (54, 57, 58, 55), (27, 28, 59, 56), (56, 59, 60, 57), (57, 60, 61, 58), (28, 6, 41, 59), (59, 41, 42, 60), (60, 42, 43, 61), (19, 64, 26, 2), (64, 67, 27, 26), (67, 70, 28, 27), (1, 20, 62, 17), (17, 62, 63, 18), (18, 63, 64, 19), (20, 21, 65, 62), (62, 65, 66, 63), (63, 66, 67, 64), (21, 22, 68, 65), (65, 68, 69, 66), (66, 69, 70, 67), (22, 5, 38, 68), (68, 38, 39, 69), (69, 39, 40, 70), (10, 73, 20, 1), (73, 76, 21, 20), (76, 79, 22, 21), (0, 14, 71, 8), (8, 71, 72, 9), (9, 72, 73, 10), (14, 15, 74, 71), (71, 74, 75, 72), (72, 75, 76, 73), (15, 16, 77, 74), (74, 77, 78, 75), (75, 78, 79, 76), (16, 4, 32, 77), (77, 32, 33, 78), (78, 33, 34, 79), (34, 82, 38, 5), (82, 85, 39, 38), (85, 88, 40, 39), (4, 35, 80, 32), (32, 80, 81, 33), (33, 81, 82, 34), (35, 36, 83, 80), (80, 83, 84, 81), (81, 84, 85, 82), (36, 37, 86, 83), (83, 86, 87, 84), (84, 87, 88, 85), (37, 7, 43, 86), (86, 43, 42, 87), (87, 42, 41, 88), (13, 91, 25, 3), (91, 94, 24, 25), (94, 97, 23, 24), (0, 8, 89, 11), (11, 89, 90, 12), (12, 90, 91, 13), (8, 9, 92, 89), (89, 92, 93, 90), (90, 93, 94, 91), (9, 10, 95, 92), (92, 95, 96, 93), (93, 96, 97, 94), (10, 1, 17, 95), (95, 17, 18, 96), (96, 18, 19, 97)])
me_cube.polygons.foreach_set('use_smooth', [True] * 96)
me_cube.materials.append(mat_material)
me_cube.use_remesh_preserve_volume = False
me_cube.use_remesh_preserve_attributes = False
me_cube.use_mirror_vertex_groups = False
me_cube.update()

# ---- objects
ob_sheetbad = bpy.data.objects.new('sheetbad', me_cube_009)
ob_sheetgood = bpy.data.objects.new('sheetgood', me_cube_008)
ob_cube_006 = bpy.data.objects.new('Cube.006', me_cube_006)
ob_cube_005 = bpy.data.objects.new('Cube.005', me_cube_005)
ob_cube_004 = bpy.data.objects.new('Cube.004', me_cube_004)
ob_cube_003 = bpy.data.objects.new('Cube.003', me_cube_003)
ob_cube_002 = bpy.data.objects.new('Cube.002', me_cube_002)
ob_cube_001 = bpy.data.objects.new('Cube.001', me_cube_001)
ob_cube = bpy.data.objects.new('Cube', me_cube)
ob_lamp = bpy.data.objects.new('Lamp', light_lamp)
ob_camera = bpy.data.objects.new('Camera', cam_camera)

# ---- transforms, parenting, visibility, modifiers, constraints
ob_sheetbad.location = (-0.1503, 0.6373, 0.2849)
ob_sheetbad.scale = (1.1, 1.21, 0.05)
ob_sheetbad.hide_viewport = True
ob_sheetbad.lineart.crease_threshold = 0.0
ob_sheetgood.location = (0.004188, 0.3725, 0.2558)
ob_sheetgood.scale = (1.1, 1.21, 0.05)
ob_sheetgood.lineart.crease_threshold = 0.0
ob_cube_006.location = (-0.9171, 1.335, -0.321)
ob_cube_006.scale = (0.1244, 0.1244, 0.1244)
ob_cube_006.lineart.crease_threshold = 0.0
ob_cube_005.location = (0.9331, 1.335, -0.321)
ob_cube_005.scale = (0.1244, 0.1244, 0.1244)
ob_cube_005.lineart.crease_threshold = 0.0
ob_cube_004.location = (0.9331, -1.385, -0.321)
ob_cube_004.scale = (0.1244, 0.1244, 0.1244)
ob_cube_004.lineart.crease_threshold = 0.0
ob_cube_003.location = (-0.9469, -1.385, -0.321)
ob_cube_003.scale = (0.1244, 0.1244, 0.1244)
ob_cube_003.lineart.crease_threshold = 0.0
ob_cube_002.location = (-0.5836, -1.298, 0.3431)
ob_cube_002.rotation_euler = (0.0, 0.0, -0.08727)
ob_cube_002.scale = (0.46, 0.2, 0.15)
ob_cube_002.lineart.crease_threshold = 0.0
ob_cube_001.location = (0.5341, -1.298, 0.3431)
ob_cube_001.rotation_euler = (0.0, 0.0, 0.1745)
ob_cube_001.scale = (0.46, 0.2, 0.15)
ob_cube_001.lineart.crease_threshold = 0.0
ob_cube.location = (0.0, 0.0, 0.0)
ob_cube.scale = (1.164, 1.6, 0.2317)
ob_cube.lock_rotations_4d = False
ob_cube.empty_display_type = 'ARROWS'
ob_cube.lineart.crease_threshold = 0.0
ob_lamp.location = (4.076, 1.005, 5.904)
ob_lamp.rotation_euler = (0.6503, 0.05522, 1.866)
ob_lamp.lock_rotations_4d = False
ob_lamp.empty_display_type = 'ARROWS'
ob_lamp.color = (0.0, 0.0, 0.0, 0.0)
ob_lamp.lineart.crease_threshold = 0.0
ob_camera.location = (7.481, -6.508, 5.344)
ob_camera.rotation_euler = (1.109, 0.0, 0.8149)
ob_camera.lock_rotations_4d = False
ob_camera.empty_display_type = 'ARROWS'
ob_camera.color = (0.0, 0.0, 0.0, 0.0)
ob_camera.display_type = 'WIRE'
ob_camera.lineart.crease_threshold = 0.0

# ---- collection membership
col_collection_1.objects.link(ob_sheetbad)
col_collection_1.objects.link(ob_sheetgood)
col_collection_1.objects.link(ob_cube_006)
col_collection_1.objects.link(ob_cube_005)
col_collection_1.objects.link(ob_cube_004)
col_collection_1.objects.link(ob_cube_003)
col_collection_1.objects.link(ob_cube_002)
col_collection_1.objects.link(ob_cube_001)
col_collection_1.objects.link(ob_cube)
col_collection_1.objects.link(ob_lamp)
col_collection_1.objects.link(ob_camera)

# ---- scene / render settings (as saved in the file)
scene.camera = ob_camera
scene.frame_start = 1; scene.frame_end = 250; scene.frame_set(1)
scene.render.engine = 'BLENDER_EEVEE_NEXT'
scene.render.resolution_percentage = 50
scene.render.dither_intensity = 0.0
scene.cycles.use_denoising = False
scene.cycles.samples = 128
scene.cycles.sampling_pattern = 'TABULATED_SOBOL'
scene.cycles.use_adaptive_sampling = False
scene.cycles.use_light_tree = False
scene.cycles.blur_glossy = 0.0
scene.cycles.sample_clamp_indirect = 0.0
scene.view_settings.view_transform = 'Standard'
bpy.context.view_layer.update()
